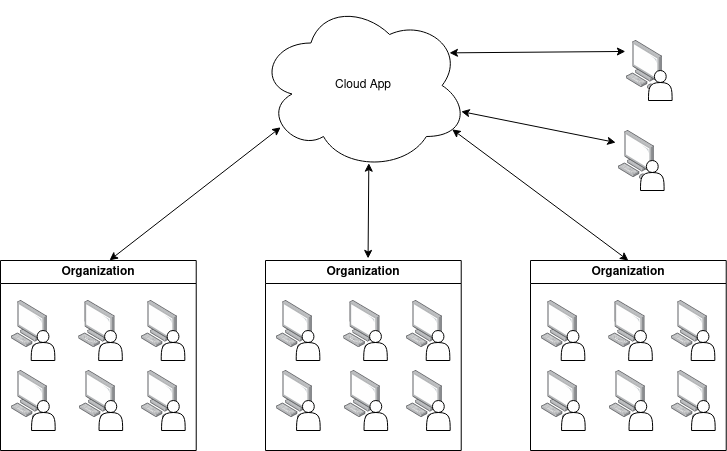

The diagram above was exported from draw.io. Its source (the exported page's mxGraphModel, read from the mxfile embedded in the PNG):
<mxGraphModel dx="1434" dy="942" grid="1" gridSize="10" guides="1" tooltips="1" connect="1" arrows="1" fold="1" page="1" pageScale="1" pageWidth="850" pageHeight="1100" math="0" shadow="0">
  <root>
    <mxCell id="0" />
    <mxCell id="1" parent="0" />
    <mxCell id="6AcQH9RrlWRlE2u4x-1C-13" value="Organization" style="swimlane;whiteSpace=wrap;html=1;flipH=0;" parent="1" vertex="1">
      <mxGeometry x="61.99999999999997" y="260" width="195.73" height="190" as="geometry" />
    </mxCell>
    <mxCell id="6AcQH9RrlWRlE2u4x-1C-14" value="" style="image;points=[];aspect=fixed;html=1;align=center;shadow=0;dashed=0;image=img/lib/allied_telesis/computer_and_terminals/Personal_Computer.svg;" parent="6AcQH9RrlWRlE2u4x-1C-13" vertex="1">
      <mxGeometry x="10.730000000000018" y="40" width="36.4" height="49.34" as="geometry" />
    </mxCell>
    <mxCell id="6AcQH9RrlWRlE2u4x-1C-15" value="" style="shape=actor;whiteSpace=wrap;html=1;" parent="6AcQH9RrlWRlE2u4x-1C-13" vertex="1">
      <mxGeometry x="30.730000000000018" y="70" width="23.6" height="30" as="geometry" />
    </mxCell>
    <mxCell id="6AcQH9RrlWRlE2u4x-1C-3" value="" style="image;points=[];aspect=fixed;html=1;align=center;shadow=0;dashed=0;image=img/lib/allied_telesis/computer_and_terminals/Personal_Computer.svg;" parent="6AcQH9RrlWRlE2u4x-1C-13" vertex="1">
      <mxGeometry x="78.20000000000005" y="40" width="36.4" height="49.34" as="geometry" />
    </mxCell>
    <mxCell id="6AcQH9RrlWRlE2u4x-1C-4" value="" style="shape=actor;whiteSpace=wrap;html=1;" parent="6AcQH9RrlWRlE2u4x-1C-13" vertex="1">
      <mxGeometry x="98.20000000000005" y="70" width="23.6" height="30" as="geometry" />
    </mxCell>
    <mxCell id="6AcQH9RrlWRlE2u4x-1C-16" value="" style="image;points=[];aspect=fixed;html=1;align=center;shadow=0;dashed=0;image=img/lib/allied_telesis/computer_and_terminals/Personal_Computer.svg;" parent="6AcQH9RrlWRlE2u4x-1C-13" vertex="1">
      <mxGeometry x="140.73000000000002" y="40" width="36.4" height="49.34" as="geometry" />
    </mxCell>
    <mxCell id="6AcQH9RrlWRlE2u4x-1C-17" value="" style="shape=actor;whiteSpace=wrap;html=1;" parent="6AcQH9RrlWRlE2u4x-1C-13" vertex="1">
      <mxGeometry x="160.73000000000002" y="70" width="23.6" height="30" as="geometry" />
    </mxCell>
    <mxCell id="6AcQH9RrlWRlE2u4x-1C-19" value="" style="image;points=[];aspect=fixed;html=1;align=center;shadow=0;dashed=0;image=img/lib/allied_telesis/computer_and_terminals/Personal_Computer.svg;" parent="6AcQH9RrlWRlE2u4x-1C-13" vertex="1">
      <mxGeometry x="11.069999999999993" y="110" width="36.4" height="49.34" as="geometry" />
    </mxCell>
    <mxCell id="6AcQH9RrlWRlE2u4x-1C-20" value="" style="shape=actor;whiteSpace=wrap;html=1;" parent="6AcQH9RrlWRlE2u4x-1C-13" vertex="1">
      <mxGeometry x="31.069999999999993" y="140" width="23.6" height="30" as="geometry" />
    </mxCell>
    <mxCell id="6AcQH9RrlWRlE2u4x-1C-21" value="" style="image;points=[];aspect=fixed;html=1;align=center;shadow=0;dashed=0;image=img/lib/allied_telesis/computer_and_terminals/Personal_Computer.svg;" parent="6AcQH9RrlWRlE2u4x-1C-13" vertex="1">
      <mxGeometry x="78.54000000000002" y="110" width="36.4" height="49.34" as="geometry" />
    </mxCell>
    <mxCell id="6AcQH9RrlWRlE2u4x-1C-22" value="" style="shape=actor;whiteSpace=wrap;html=1;" parent="6AcQH9RrlWRlE2u4x-1C-13" vertex="1">
      <mxGeometry x="98.54000000000002" y="140" width="23.6" height="30" as="geometry" />
    </mxCell>
    <mxCell id="6AcQH9RrlWRlE2u4x-1C-23" value="" style="image;points=[];aspect=fixed;html=1;align=center;shadow=0;dashed=0;image=img/lib/allied_telesis/computer_and_terminals/Personal_Computer.svg;" parent="6AcQH9RrlWRlE2u4x-1C-13" vertex="1">
      <mxGeometry x="141.07" y="110" width="36.4" height="49.34" as="geometry" />
    </mxCell>
    <mxCell id="6AcQH9RrlWRlE2u4x-1C-24" value="" style="shape=actor;whiteSpace=wrap;html=1;" parent="6AcQH9RrlWRlE2u4x-1C-13" vertex="1">
      <mxGeometry x="161.07" y="140" width="23.6" height="30" as="geometry" />
    </mxCell>
    <mxCell id="6AcQH9RrlWRlE2u4x-1C-1" value="Cloud App" style="ellipse;shape=cloud;whiteSpace=wrap;html=1;" parent="1" vertex="1">
      <mxGeometry x="319.87" width="210" height="170" as="geometry" />
    </mxCell>
    <mxCell id="6AcQH9RrlWRlE2u4x-1C-25" value="Organization" style="swimlane;whiteSpace=wrap;html=1;flipH=0;" parent="1" vertex="1">
      <mxGeometry x="327" y="260" width="195.73" height="190" as="geometry" />
    </mxCell>
    <mxCell id="6AcQH9RrlWRlE2u4x-1C-26" value="" style="image;points=[];aspect=fixed;html=1;align=center;shadow=0;dashed=0;image=img/lib/allied_telesis/computer_and_terminals/Personal_Computer.svg;" parent="6AcQH9RrlWRlE2u4x-1C-25" vertex="1">
      <mxGeometry x="10.730000000000018" y="40" width="36.4" height="49.34" as="geometry" />
    </mxCell>
    <mxCell id="6AcQH9RrlWRlE2u4x-1C-27" value="" style="shape=actor;whiteSpace=wrap;html=1;" parent="6AcQH9RrlWRlE2u4x-1C-25" vertex="1">
      <mxGeometry x="30.730000000000018" y="70" width="23.6" height="30" as="geometry" />
    </mxCell>
    <mxCell id="6AcQH9RrlWRlE2u4x-1C-28" value="" style="image;points=[];aspect=fixed;html=1;align=center;shadow=0;dashed=0;image=img/lib/allied_telesis/computer_and_terminals/Personal_Computer.svg;" parent="6AcQH9RrlWRlE2u4x-1C-25" vertex="1">
      <mxGeometry x="78.20000000000005" y="40" width="36.4" height="49.34" as="geometry" />
    </mxCell>
    <mxCell id="6AcQH9RrlWRlE2u4x-1C-29" value="" style="shape=actor;whiteSpace=wrap;html=1;" parent="6AcQH9RrlWRlE2u4x-1C-25" vertex="1">
      <mxGeometry x="98.20000000000005" y="70" width="23.6" height="30" as="geometry" />
    </mxCell>
    <mxCell id="6AcQH9RrlWRlE2u4x-1C-30" value="" style="image;points=[];aspect=fixed;html=1;align=center;shadow=0;dashed=0;image=img/lib/allied_telesis/computer_and_terminals/Personal_Computer.svg;" parent="6AcQH9RrlWRlE2u4x-1C-25" vertex="1">
      <mxGeometry x="140.73000000000002" y="40" width="36.4" height="49.34" as="geometry" />
    </mxCell>
    <mxCell id="6AcQH9RrlWRlE2u4x-1C-31" value="" style="shape=actor;whiteSpace=wrap;html=1;" parent="6AcQH9RrlWRlE2u4x-1C-25" vertex="1">
      <mxGeometry x="160.73000000000002" y="70" width="23.6" height="30" as="geometry" />
    </mxCell>
    <mxCell id="6AcQH9RrlWRlE2u4x-1C-32" value="" style="image;points=[];aspect=fixed;html=1;align=center;shadow=0;dashed=0;image=img/lib/allied_telesis/computer_and_terminals/Personal_Computer.svg;" parent="6AcQH9RrlWRlE2u4x-1C-25" vertex="1">
      <mxGeometry x="11.069999999999993" y="110" width="36.4" height="49.34" as="geometry" />
    </mxCell>
    <mxCell id="6AcQH9RrlWRlE2u4x-1C-33" value="" style="shape=actor;whiteSpace=wrap;html=1;" parent="6AcQH9RrlWRlE2u4x-1C-25" vertex="1">
      <mxGeometry x="31.069999999999993" y="140" width="23.6" height="30" as="geometry" />
    </mxCell>
    <mxCell id="6AcQH9RrlWRlE2u4x-1C-34" value="" style="image;points=[];aspect=fixed;html=1;align=center;shadow=0;dashed=0;image=img/lib/allied_telesis/computer_and_terminals/Personal_Computer.svg;" parent="6AcQH9RrlWRlE2u4x-1C-25" vertex="1">
      <mxGeometry x="78.54000000000002" y="110" width="36.4" height="49.34" as="geometry" />
    </mxCell>
    <mxCell id="6AcQH9RrlWRlE2u4x-1C-35" value="" style="shape=actor;whiteSpace=wrap;html=1;" parent="6AcQH9RrlWRlE2u4x-1C-25" vertex="1">
      <mxGeometry x="98.54000000000002" y="140" width="23.6" height="30" as="geometry" />
    </mxCell>
    <mxCell id="6AcQH9RrlWRlE2u4x-1C-36" value="" style="image;points=[];aspect=fixed;html=1;align=center;shadow=0;dashed=0;image=img/lib/allied_telesis/computer_and_terminals/Personal_Computer.svg;" parent="6AcQH9RrlWRlE2u4x-1C-25" vertex="1">
      <mxGeometry x="141.07" y="110" width="36.4" height="49.34" as="geometry" />
    </mxCell>
    <mxCell id="6AcQH9RrlWRlE2u4x-1C-37" value="" style="shape=actor;whiteSpace=wrap;html=1;" parent="6AcQH9RrlWRlE2u4x-1C-25" vertex="1">
      <mxGeometry x="161.07" y="140" width="23.6" height="30" as="geometry" />
    </mxCell>
    <mxCell id="6AcQH9RrlWRlE2u4x-1C-38" value="Organization" style="swimlane;whiteSpace=wrap;html=1;flipH=0;" parent="1" vertex="1">
      <mxGeometry x="592" y="260" width="195.73" height="190" as="geometry" />
    </mxCell>
    <mxCell id="6AcQH9RrlWRlE2u4x-1C-39" value="" style="image;points=[];aspect=fixed;html=1;align=center;shadow=0;dashed=0;image=img/lib/allied_telesis/computer_and_terminals/Personal_Computer.svg;" parent="6AcQH9RrlWRlE2u4x-1C-38" vertex="1">
      <mxGeometry x="10.730000000000018" y="40" width="36.4" height="49.34" as="geometry" />
    </mxCell>
    <mxCell id="6AcQH9RrlWRlE2u4x-1C-40" value="" style="shape=actor;whiteSpace=wrap;html=1;" parent="6AcQH9RrlWRlE2u4x-1C-38" vertex="1">
      <mxGeometry x="30.730000000000018" y="70" width="23.6" height="30" as="geometry" />
    </mxCell>
    <mxCell id="6AcQH9RrlWRlE2u4x-1C-41" value="" style="image;points=[];aspect=fixed;html=1;align=center;shadow=0;dashed=0;image=img/lib/allied_telesis/computer_and_terminals/Personal_Computer.svg;" parent="6AcQH9RrlWRlE2u4x-1C-38" vertex="1">
      <mxGeometry x="78.20000000000005" y="40" width="36.4" height="49.34" as="geometry" />
    </mxCell>
    <mxCell id="6AcQH9RrlWRlE2u4x-1C-42" value="" style="shape=actor;whiteSpace=wrap;html=1;" parent="6AcQH9RrlWRlE2u4x-1C-38" vertex="1">
      <mxGeometry x="98.20000000000005" y="70" width="23.6" height="30" as="geometry" />
    </mxCell>
    <mxCell id="6AcQH9RrlWRlE2u4x-1C-43" value="" style="image;points=[];aspect=fixed;html=1;align=center;shadow=0;dashed=0;image=img/lib/allied_telesis/computer_and_terminals/Personal_Computer.svg;" parent="6AcQH9RrlWRlE2u4x-1C-38" vertex="1">
      <mxGeometry x="140.73000000000002" y="40" width="36.4" height="49.34" as="geometry" />
    </mxCell>
    <mxCell id="6AcQH9RrlWRlE2u4x-1C-44" value="" style="shape=actor;whiteSpace=wrap;html=1;" parent="6AcQH9RrlWRlE2u4x-1C-38" vertex="1">
      <mxGeometry x="160.73000000000002" y="70" width="23.6" height="30" as="geometry" />
    </mxCell>
    <mxCell id="6AcQH9RrlWRlE2u4x-1C-45" value="" style="image;points=[];aspect=fixed;html=1;align=center;shadow=0;dashed=0;image=img/lib/allied_telesis/computer_and_terminals/Personal_Computer.svg;" parent="6AcQH9RrlWRlE2u4x-1C-38" vertex="1">
      <mxGeometry x="11.069999999999993" y="110" width="36.4" height="49.34" as="geometry" />
    </mxCell>
    <mxCell id="6AcQH9RrlWRlE2u4x-1C-46" value="" style="shape=actor;whiteSpace=wrap;html=1;" parent="6AcQH9RrlWRlE2u4x-1C-38" vertex="1">
      <mxGeometry x="31.069999999999993" y="140" width="23.6" height="30" as="geometry" />
    </mxCell>
    <mxCell id="6AcQH9RrlWRlE2u4x-1C-47" value="" style="image;points=[];aspect=fixed;html=1;align=center;shadow=0;dashed=0;image=img/lib/allied_telesis/computer_and_terminals/Personal_Computer.svg;" parent="6AcQH9RrlWRlE2u4x-1C-38" vertex="1">
      <mxGeometry x="78.54000000000002" y="110" width="36.4" height="49.34" as="geometry" />
    </mxCell>
    <mxCell id="6AcQH9RrlWRlE2u4x-1C-48" value="" style="shape=actor;whiteSpace=wrap;html=1;" parent="6AcQH9RrlWRlE2u4x-1C-38" vertex="1">
      <mxGeometry x="98.54000000000002" y="140" width="23.6" height="30" as="geometry" />
    </mxCell>
    <mxCell id="6AcQH9RrlWRlE2u4x-1C-49" value="" style="image;points=[];aspect=fixed;html=1;align=center;shadow=0;dashed=0;image=img/lib/allied_telesis/computer_and_terminals/Personal_Computer.svg;" parent="6AcQH9RrlWRlE2u4x-1C-38" vertex="1">
      <mxGeometry x="141.07" y="110" width="36.4" height="49.34" as="geometry" />
    </mxCell>
    <mxCell id="6AcQH9RrlWRlE2u4x-1C-50" value="" style="shape=actor;whiteSpace=wrap;html=1;" parent="6AcQH9RrlWRlE2u4x-1C-38" vertex="1">
      <mxGeometry x="161.07" y="140" width="23.6" height="30" as="geometry" />
    </mxCell>
    <mxCell id="6AcQH9RrlWRlE2u4x-1C-52" value="" style="endArrow=classic;startArrow=classic;html=1;rounded=0;exitX=0.557;exitY=-0.001;exitDx=0;exitDy=0;exitPerimeter=0;entryX=0.106;entryY=0.746;entryDx=0;entryDy=0;entryPerimeter=0;" parent="1" source="6AcQH9RrlWRlE2u4x-1C-13" target="6AcQH9RrlWRlE2u4x-1C-1" edge="1">
      <mxGeometry width="50" height="50" relative="1" as="geometry">
        <mxPoint x="210" y="240" as="sourcePoint" />
        <mxPoint x="260" y="190" as="targetPoint" />
      </mxGeometry>
    </mxCell>
    <mxCell id="6AcQH9RrlWRlE2u4x-1C-53" value="" style="endArrow=classic;startArrow=classic;html=1;rounded=0;exitX=0.524;exitY=-0.011;exitDx=0;exitDy=0;exitPerimeter=0;entryX=0.526;entryY=0.957;entryDx=0;entryDy=0;entryPerimeter=0;" parent="1" source="6AcQH9RrlWRlE2u4x-1C-25" target="6AcQH9RrlWRlE2u4x-1C-1" edge="1">
      <mxGeometry width="50" height="50" relative="1" as="geometry">
        <mxPoint x="181" y="270" as="sourcePoint" />
        <mxPoint x="352" y="137" as="targetPoint" />
      </mxGeometry>
    </mxCell>
    <mxCell id="6AcQH9RrlWRlE2u4x-1C-54" value="" style="endArrow=classic;startArrow=classic;html=1;rounded=0;exitX=0.5;exitY=0;exitDx=0;exitDy=0;entryX=0.923;entryY=0.758;entryDx=0;entryDy=0;entryPerimeter=0;" parent="1" source="6AcQH9RrlWRlE2u4x-1C-38" target="6AcQH9RrlWRlE2u4x-1C-1" edge="1">
      <mxGeometry width="50" height="50" relative="1" as="geometry">
        <mxPoint x="191" y="280" as="sourcePoint" />
        <mxPoint x="362" y="147" as="targetPoint" />
      </mxGeometry>
    </mxCell>
    <mxCell id="6AcQH9RrlWRlE2u4x-1C-55" value="" style="image;points=[];aspect=fixed;html=1;align=center;shadow=0;dashed=0;image=img/lib/allied_telesis/computer_and_terminals/Personal_Computer.svg;flipH=0;" parent="1" vertex="1">
      <mxGeometry x="680" y="130" width="36.4" height="49.34" as="geometry" />
    </mxCell>
    <mxCell id="6AcQH9RrlWRlE2u4x-1C-56" value="" style="shape=actor;whiteSpace=wrap;html=1;flipH=0;" parent="1" vertex="1">
      <mxGeometry x="702" y="160" width="23.6" height="30" as="geometry" />
    </mxCell>
    <mxCell id="6AcQH9RrlWRlE2u4x-1C-57" value="" style="image;points=[];aspect=fixed;html=1;align=center;shadow=0;dashed=0;image=img/lib/allied_telesis/computer_and_terminals/Personal_Computer.svg;flipH=0;" parent="1" vertex="1">
      <mxGeometry x="688" y="40" width="36.4" height="49.34" as="geometry" />
    </mxCell>
    <mxCell id="6AcQH9RrlWRlE2u4x-1C-58" value="" style="shape=actor;whiteSpace=wrap;html=1;flipH=0;" parent="1" vertex="1">
      <mxGeometry x="710" y="70" width="23.6" height="30" as="geometry" />
    </mxCell>
    <mxCell id="6AcQH9RrlWRlE2u4x-1C-59" value="" style="endArrow=classic;startArrow=classic;html=1;rounded=0;exitX=0.91;exitY=0.308;exitDx=0;exitDy=0;exitPerimeter=0;entryX=-0.031;entryY=0.222;entryDx=0;entryDy=0;entryPerimeter=0;" parent="1" source="6AcQH9RrlWRlE2u4x-1C-1" target="6AcQH9RrlWRlE2u4x-1C-57" edge="1">
      <mxGeometry width="50" height="50" relative="1" as="geometry">
        <mxPoint x="440" y="250" as="sourcePoint" />
        <mxPoint x="490" y="200" as="targetPoint" />
      </mxGeometry>
    </mxCell>
    <mxCell id="6AcQH9RrlWRlE2u4x-1C-60" value="" style="endArrow=classic;startArrow=classic;html=1;rounded=0;exitX=0.91;exitY=0.308;exitDx=0;exitDy=0;exitPerimeter=0;entryX=-0.077;entryY=0.243;entryDx=0;entryDy=0;entryPerimeter=0;" parent="1" target="6AcQH9RrlWRlE2u4x-1C-55" edge="1">
      <mxGeometry width="50" height="50" relative="1" as="geometry">
        <mxPoint x="522.73" y="111" as="sourcePoint" />
        <mxPoint x="698.73" y="110" as="targetPoint" />
      </mxGeometry>
    </mxCell>
  </root>
</mxGraphModel>